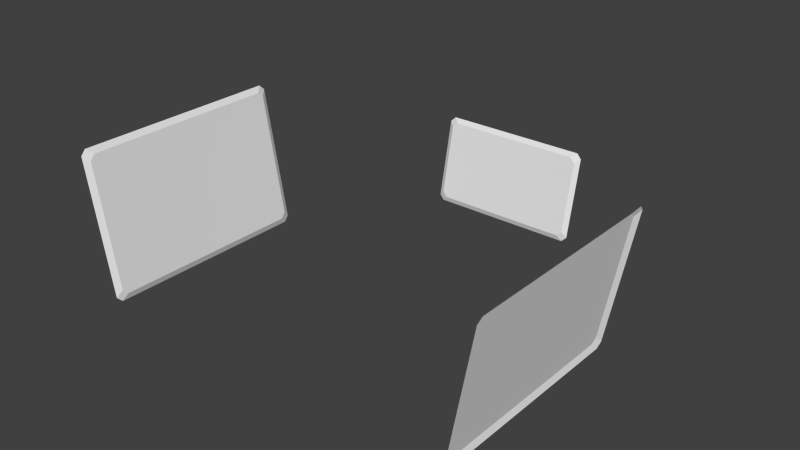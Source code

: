 # Source: panels.blend  (saved by Blender 2.75.0; exported with 4.5.12 LTS)
import bpy
from mathutils import Matrix  # noqa: F401  (used for matrix-valued properties, if any)

bpy.ops.wm.read_factory_settings(use_empty=True)
scene = bpy.context.scene
scene.name = 'Scene'

# ---- collections
col_collection_1 = bpy.data.collections.new('Collection 1'); scene.collection.children.link(col_collection_1)

# ---- world
world_world = bpy.data.worlds.new('World'); scene.world = world_world
world_world.color = (0.05088, 0.05088, 0.05088)
world_world.use_sun_shadow = False
world_world.sun_shadow_jitter_overblur = 0.0
world_world.cycles.sampling_method = 'MANUAL'
world_world.cycles.sample_map_resolution = 256

# ---- meshes
me_plane_004 = bpy.data.meshes.new('Plane.004')
me_plane_004.from_pydata([(-0.5922, -2.694, 1.721), (-0.5403, -2.836, 1.59), (-0.5403, 2.836, 1.59), (-0.5922, 2.694, 1.721), (0.7539, 2.694, -1.694), (0.702, 2.836, -1.563), (0.702, -2.836, -1.563), (0.7539, -2.694, -1.694)], [], [(0, 1, 6, 7, 4, 5, 2, 3)])
_uv = me_plane_004.uv_layers.new(name='UVMap')
_uv.uv.foreach_set('vector', [0.05104, 0.9589, 0.02747, 0.9236, 0.02747, 0.07652, 0.05104, 0.04117, 0.949, 0.04117, 0.9725, 0.07652, 0.9725, 0.9236, 0.949, 0.9589])
me_plane_004.use_remesh_preserve_volume = False
me_plane_004.use_remesh_preserve_attributes = False
me_plane_004.use_mirror_vertex_groups = False
me_plane_004.update()
me_plane_001 = bpy.data.meshes.new('Plane.001')
me_plane_001.from_pydata([(-0.6782, -3.0, 1.712), (-0.7301, -2.859, 1.844), (-0.5922, -2.694, 1.721), (-0.5403, -2.836, 1.59), (-0.7301, 2.859, 1.844), (-0.6782, 3.0, 1.712), (-0.5403, 2.836, 1.59), (-0.5922, 2.694, 1.721), (0.6847, 3.0, -1.746), (0.7365, 2.859, -1.878), (0.7539, 2.694, -1.694), (0.702, 2.836, -1.563), (0.7365, -2.859, -1.878), (0.6847, -3.0, -1.746), (0.702, -2.836, -1.563), (0.7539, -2.694, -1.694)], [], [(6, 11, 8, 5), (2, 7, 4, 1), (0, 3, 2, 1), (10, 15, 12, 9), (6, 5, 4, 7), (8, 11, 10, 9), (2, 3, 14, 15, 10, 11, 6, 7), (12, 15, 14, 13), (14, 3, 0, 13)])
_uv = me_plane_001.uv_layers.new(name='UVMap')
_uv.uv.foreach_set('vector', [0.9725, 0.9236, 0.9725, 0.07652, 0.9999, 0.03543, 0.9999, 0.9646, 0.05104, 0.9589, 0.949, 0.9589, 0.9764, 1.0, 0.02365, 1.0, 8.164e-05, 0.9646, 0.02747, 0.9236, 0.05104, 0.9589, 0.02365, 1.0, 0.949, 0.04117, 0.05104, 0.04117, 0.02365, 8.164e-05, 0.9764, 8.168e-05, 0.9725, 0.9236, 0.9999, 0.9646, 0.9764, 1.0, 0.949, 0.9589, 0.9999, 0.03543, 0.9725, 0.07652, 0.949, 0.04117, 0.9764, 8.168e-05, 0.05104, 0.9589, 0.02747, 0.9236, 0.02747, 0.07652, 0.05104, 0.04117, 0.949, 0.04117, 0.9725, 0.07652, 0.9725, 0.9236, 0.949, 0.9589, 0.02365, 8.164e-05, 0.05104, 0.04117, 0.02747, 0.07652, 8.164e-05, 0.03543, 0.02747, 0.07652, 0.02747, 0.9236, 8.164e-05, 0.9646, 8.164e-05, 0.03543])
me_plane_001.use_remesh_preserve_volume = False
me_plane_001.use_remesh_preserve_attributes = False
me_plane_001.use_mirror_vertex_groups = False
me_plane_001.update()
me_plane_002 = bpy.data.meshes.new('Plane.002')
me_plane_002.from_pydata([(-0.6782, -3.0, 1.712), (-0.7301, -2.859, 1.844), (-0.5922, -2.694, 1.721), (-0.5403, -2.836, 1.59), (-0.7301, 2.859, 1.844), (-0.6782, 3.0, 1.712), (-0.5403, 2.836, 1.59), (-0.5922, 2.694, 1.721), (0.6847, 3.0, -1.746), (0.7365, 2.859, -1.878), (0.7539, 2.694, -1.694), (0.702, 2.836, -1.563), (0.7365, -2.859, -1.878), (0.6847, -3.0, -1.746), (0.702, -2.836, -1.563), (0.7539, -2.694, -1.694)], [], [(6, 11, 8, 5), (2, 7, 4, 1), (0, 3, 2, 1), (10, 15, 12, 9), (6, 5, 4, 7), (8, 11, 10, 9), (12, 15, 14, 13), (14, 3, 0, 13)])
_uv = me_plane_002.uv_layers.new(name='UVMap')
_uv.uv.foreach_set('vector', [0.9725, 0.9236, 0.9725, 0.07652, 0.9999, 0.03543, 0.9999, 0.9646, 0.05104, 0.9589, 0.949, 0.9589, 0.9764, 1.0, 0.02365, 1.0, 8.164e-05, 0.9646, 0.02747, 0.9236, 0.05104, 0.9589, 0.02365, 1.0, 0.949, 0.04117, 0.05104, 0.04117, 0.02365, 8.164e-05, 0.9764, 8.168e-05, 0.9725, 0.9236, 0.9999, 0.9646, 0.9764, 1.0, 0.949, 0.9589, 0.9999, 0.03543, 0.9725, 0.07652, 0.949, 0.04117, 0.9764, 8.168e-05, 0.02365, 8.164e-05, 0.05104, 0.04117, 0.02747, 0.07652, 8.164e-05, 0.03543, 0.02747, 0.07652, 0.02747, 0.9236, 8.164e-05, 0.9646, 8.164e-05, 0.03543])
me_plane_002.use_remesh_preserve_volume = False
me_plane_002.use_remesh_preserve_attributes = False
me_plane_002.use_mirror_vertex_groups = False
me_plane_002.update()
me_plane = bpy.data.meshes.new('Plane')
me_plane.from_pydata([(-2.125, -0.5363, -0.291), (-1.992, -0.5095, -0.1608), (-1.855, -0.6105, -0.2794), (-1.988, -0.6373, -0.4096), (-1.992, -1.001, -2.554), (-2.125, -0.9747, -2.424), (-1.988, -1.021, -2.275), (-1.855, -1.048, -2.406), (1.992, -0.5095, -0.1608), (2.125, -0.5363, -0.291), (1.988, -0.6373, -0.4096), (1.855, -0.6105, -0.2794), (2.125, -0.9747, -2.424), (1.992, -1.001, -2.554), (1.855, -1.048, -2.406), (1.988, -1.021, -2.275)], [], [(6, 3, 0, 5), (2, 11, 8, 1), (0, 3, 2, 1), (6, 5, 4, 7), (10, 15, 12, 9), (10, 9, 8, 11), (10, 11, 2, 3, 6, 7, 14, 15), (12, 15, 14, 13), (14, 7, 4, 13)])
_uv = me_plane.uv_layers.new(name='UVMap')
_uv.uv.foreach_set('vector', [0.0322, 0.06598, 0.0322, 0.5318, 8.895e-05, 0.5652, 8.881e-05, 0.03261, 0.06348, 0.5643, 0.9366, 0.5643, 0.9687, 0.5977, 0.03137, 0.5977, 8.895e-05, 0.5652, 0.0322, 0.5318, 0.06348, 0.5643, 0.03137, 0.5977, 0.0322, 0.06598, 8.881e-05, 0.03261, 0.03137, 8.935e-05, 0.06348, 0.03347, 0.9679, 0.5318, 0.9679, 0.06598, 1.0, 0.03261, 1.0, 0.5652, 0.9679, 0.5318, 1.0, 0.5652, 0.9687, 0.5977, 0.9366, 0.5643, 0.9679, 0.5318, 0.9366, 0.5643, 0.06348, 0.5643, 0.0322, 0.5318, 0.0322, 0.06598, 0.06348, 0.03347, 0.9366, 0.03347, 0.9679, 0.06598, 1.0, 0.03261, 0.9679, 0.06598, 0.9366, 0.03347, 0.9687, 8.872e-05, 0.9366, 0.03347, 0.06348, 0.03347, 0.03137, 8.935e-05, 0.9687, 8.872e-05])
me_plane.use_remesh_preserve_volume = False
me_plane.use_remesh_preserve_attributes = False
me_plane.use_mirror_vertex_groups = False
me_plane.update()

# ---- objects
ob_map_display_inset = bpy.data.objects.new('map-display-inset', me_plane_004)
ob_objective_display = bpy.data.objects.new('objective-display', me_plane_001)
ob_map_display = bpy.data.objects.new('map-display', me_plane_002)
ob_attitude_panel = bpy.data.objects.new('attitude-panel', me_plane)

# ---- transforms, parenting, visibility, modifiers, constraints
ob_map_display_inset.location = (-5.481, -7.2, -1.991)
ob_map_display_inset.rotation_euler = (2.515e-09, 0.192, 2.612e-08)
ob_map_display_inset.lineart.crease_threshold = 0.0
ob_objective_display.location = (5.481, -7.2, -1.991)
ob_objective_display.rotation_euler = (1.46e-07, 0.192, -3.142)
ob_objective_display.lineart.crease_threshold = 0.0
ob_map_display.location = (-5.481, -7.2, -1.991)
ob_map_display.rotation_euler = (2.515e-09, 0.192, 2.612e-08)
ob_map_display.lineart.crease_threshold = 0.0
ob_attitude_panel.location = (0.0, 2.831e-07, -1.0)
ob_attitude_panel.lineart.crease_threshold = 0.0

# ---- collection membership
col_collection_1.objects.link(ob_map_display_inset)
col_collection_1.objects.link(ob_objective_display)
col_collection_1.objects.link(ob_map_display)
col_collection_1.objects.link(ob_attitude_panel)

# ---- scene / render settings (as saved in the file)
scene.frame_start = 1; scene.frame_end = 250; scene.frame_set(1)
scene.render.engine = 'BLENDER_EEVEE_NEXT'
scene.render.resolution_percentage = 50
scene.render.dither_intensity = 0.0
scene.cycles.use_denoising = False
scene.cycles.samples = 10
scene.cycles.sampling_pattern = 'TABULATED_SOBOL'
scene.cycles.light_sampling_threshold = 0.0
scene.cycles.use_adaptive_sampling = False
scene.cycles.use_light_tree = False
scene.cycles.blur_glossy = 0.0
scene.cycles.pixel_filter_type = 'GAUSSIAN'
scene.cycles.sample_clamp_indirect = 0.0
scene.view_settings.view_transform = 'Standard'
bpy.context.view_layer.update()

# ---- added for rendering (the .blend has no active camera and no usable light): camera, sun
cam_auto = bpy.data.cameras.new('AutoCamera')
cam_auto.lens = 50.0
cam_auto.sensor_width = 36.0
cam_auto.clip_end = 1000.0
ob_auto_camera = bpy.data.objects.new('AutoCamera', cam_auto)
scene.collection.objects.link(ob_auto_camera)
ob_auto_camera.location = (15.5178, -23.9762, 10.4045)
ob_auto_camera.rotation_euler = (1.09748, -7.21219e-08, 0.694738)
scene.camera = ob_auto_camera
light_auto_sun = bpy.data.lights.new('AutoSun', 'SUN')
light_auto_sun.energy = 3.0
light_auto_sun.angle = 0.0523599
ob_auto_sun = bpy.data.objects.new('AutoSun', light_auto_sun)
scene.collection.objects.link(ob_auto_sun)
ob_auto_sun.rotation_euler = (0.872665, 0.174533, 0.523599)
bpy.context.view_layer.update()
